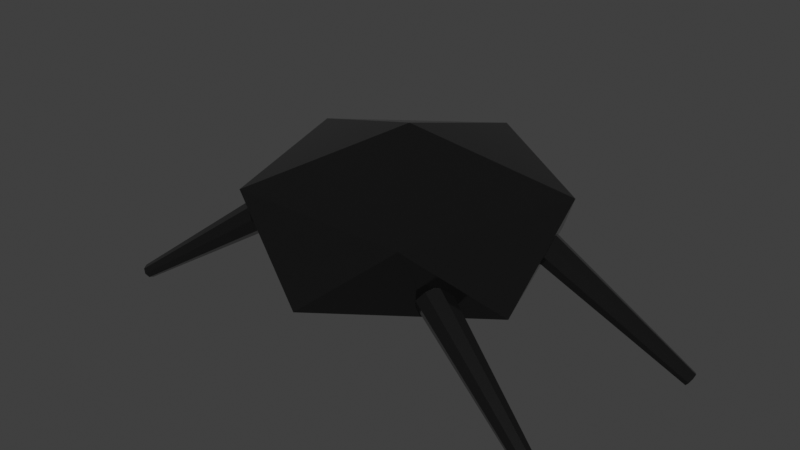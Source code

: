 # Source: Bug.blend  (saved by Blender 4.0.36; exported with 4.5.12 LTS)
import bpy
from mathutils import Matrix  # noqa: F401  (used for matrix-valued properties, if any)

bpy.ops.wm.read_factory_settings(use_empty=True)
scene = bpy.context.scene
scene.name = 'Scene'

# ---- materials (node trees are filled in below, after node groups)
mat_bug_material = bpy.data.materials.new('Bug Material')
mat_bug_material.use_transparent_shadow = False

# ---- material node trees
mat_bug_material.use_nodes = True; mat_bug_material.node_tree.nodes.clear()
_N = mat_bug_material.node_tree.nodes; _L = mat_bug_material.node_tree.links
n0 = _N.new('ShaderNodeBsdfPrincipled'); n0.name = 'Principled BSDF'; n0.location = (10, 300)
n0.distribution = 'GGX'
n0.subsurface_method = 'RANDOM_WALK_SKIN'
n0.inputs[0].default_value = (0.0291, 0.0291, 0.0291, 1.0)
n0.inputs[1].default_value = 0.8016
n0.inputs[2].default_value = 0.1349
n0.inputs[3].default_value = 1.45
n0.inputs[13].default_value = 1.0
n0.inputs[27].default_value = (0.0, 0.0, 0.0, 1.0)
n0.inputs[28].default_value = 1.0
n1 = _N.new('ShaderNodeOutputMaterial'); n1.name = 'Material Output'; n1.location = (300, 300)
_L.new(n0.outputs[0], n1.inputs[0])
n1.is_active_output = True

# ---- world
world_world = bpy.data.worlds.new('World'); scene.world = world_world
world_world.use_nodes = True; world_world.node_tree.nodes.clear()
_N = world_world.node_tree.nodes; _L = world_world.node_tree.links
n0 = _N.new('ShaderNodeOutputWorld'); n0.name = 'World Output'; n0.location = (300, 300)
n1 = _N.new('ShaderNodeBackground'); n1.name = 'Background'; n1.location = (10, 300)
n1.inputs[0].default_value = (0.05088, 0.05088, 0.05088, 1.0)
_L.new(n1.outputs[0], n0.inputs[0])
n0.is_active_output = True
world_world.color = (0.05088, 0.05088, 0.05088)
world_world.use_sun_shadow = False
world_world.sun_shadow_jitter_overblur = 0.0

# ---- meshes
me_icosphere = bpy.data.meshes.new('Icosphere')
me_icosphere.from_pydata([(0.0, 0.0, -0.3299), (0.5257, 0.7236, -0.05349), (0.8506, -0.2764, -0.05349), (3.91e-08, -0.8944, -0.05349), (-0.8506, -0.2764, -0.05349), (-0.5257, 0.7236, -0.05349), (0.8506, 0.2764, 0.3937), (0.5257, -0.7236, 0.3937), (-0.5257, -0.7236, 0.3937), (-0.8506, 0.2764, 0.3937), (-3.91e-08, 0.8944, 0.3937), (0.0, 0.0, 0.6701), (-0.6398, -0.4185, 0.01066), (-1.544, -0.5713, -0.5595), (-0.6674, -0.3551, 0.0348), (-1.557, -0.5428, -0.5487), (-0.71, -0.3352, 0.09089), (-1.576, -0.5338, -0.5235), (-0.7428, -0.3704, 0.1461), (-1.59, -0.5497, -0.4987), (-0.7465, -0.4402, 0.168), (-1.592, -0.581, -0.4888), (-0.7189, -0.5036, 0.1439), (-1.58, -0.6095, -0.4997), (-0.6763, -0.5236, 0.08782), (-1.561, -0.6185, -0.5249), (-0.6435, -0.4883, 0.03263), (-1.546, -0.6026, -0.5497), (-0.5392, 0.365, 0.01066), (-1.406, 0.6643, -0.5595), (-0.533, 0.4338, 0.0348), (-1.403, 0.6953, -0.5487), (-0.5609, 0.4718, 0.09089), (-1.416, 0.7123, -0.5235), (-0.6066, 0.4565, 0.1461), (-1.436, 0.7055, -0.4987), (-0.6433, 0.3971, 0.168), (-1.453, 0.6787, -0.4888), (-0.6495, 0.3282, 0.1439), (-1.456, 0.6478, -0.4997), (-0.6216, 0.2903, 0.08782), (-1.443, 0.6308, -0.5249), (-0.5759, 0.3055, 0.03263), (-1.423, 0.6376, -0.5497), (0.5737, 0.2815, 0.01066), (1.469, 0.4807, -0.5595), (0.6045, 0.2196, 0.0348), (1.483, 0.4528, -0.5487), (0.6481, 0.2019, 0.09089), (1.502, 0.4449, -0.5235), (0.6791, 0.2388, 0.1461), (1.516, 0.4615, -0.4987), (0.6792, 0.3086, 0.168), (1.516, 0.4929, -0.4888), (0.6484, 0.3706, 0.1439), (1.503, 0.5207, -0.4997), (0.6047, 0.3882, 0.08782), (1.483, 0.5286, -0.5249), (0.5738, 0.3514, 0.03263), (1.469, 0.512, -0.5497), (0.5137, -0.5061, 0.01066), (1.395, -0.7604, -0.5595), (0.511, -0.5752, 0.0348), (1.394, -0.7915, -0.5487), (0.5409, -0.6117, 0.09089), (1.407, -0.8078, -0.5235), (0.5857, -0.5941, 0.1461), (1.427, -0.7999, -0.4987), (0.6192, -0.5328, 0.168), (1.442, -0.7724, -0.4888), (0.6219, -0.4637, 0.1439), (1.444, -0.7414, -0.4997), (0.5921, -0.4273, 0.08782), (1.43, -0.725, -0.5249), (0.5472, -0.4449, 0.03263), (1.41, -0.7329, -0.5497)], [], [(0, 1, 2), (1, 0, 5), (0, 2, 3), (0, 3, 4), (0, 4, 5), (1, 5, 10), (2, 1, 6), (3, 2, 7), (4, 3, 8), (5, 4, 9), (1, 10, 6), (2, 6, 7), (3, 7, 8), (4, 8, 9), (5, 9, 10), (6, 10, 11), (7, 6, 11), (8, 7, 11), (9, 8, 11), (10, 9, 11), (12, 13, 15, 14), (14, 15, 17, 16), (16, 17, 19, 18), (18, 19, 21, 20), (20, 21, 23, 22), (22, 23, 25, 24), (15, 13, 27, 25, 23, 21, 19, 17), (24, 25, 27, 26), (26, 27, 13, 12), (12, 14, 16, 18, 20, 22, 24, 26), (28, 29, 31, 30), (30, 31, 33, 32), (32, 33, 35, 34), (34, 35, 37, 36), (36, 37, 39, 38), (38, 39, 41, 40), (31, 29, 43, 41, 39, 37, 35, 33), (40, 41, 43, 42), (42, 43, 29, 28), (28, 30, 32, 34, 36, 38, 40, 42), (44, 45, 47, 46), (46, 47, 49, 48), (48, 49, 51, 50), (50, 51, 53, 52), (52, 53, 55, 54), (54, 55, 57, 56), (47, 45, 59, 57, 55, 53, 51, 49), (56, 57, 59, 58), (58, 59, 45, 44), (44, 46, 48, 50, 52, 54, 56, 58), (60, 61, 63, 62), (62, 63, 65, 64), (64, 65, 67, 66), (66, 67, 69, 68), (68, 69, 71, 70), (70, 71, 73, 72), (63, 61, 75, 73, 71, 69, 67, 65), (72, 73, 75, 74), (74, 75, 61, 60), (60, 62, 64, 66, 68, 70, 72, 74)])
_uv = me_icosphere.uv_layers.new(name='UVMap')
_uv.uv.foreach_set('vector', [0.1818, 0.0, 0.2727, 0.1575, 0.09091, 0.1575, 0.2727, 0.1575, 0.3636, 0.0, 0.4545, 0.1575, 0.9091, 0.0, 1.0, 0.1575, 0.8182, 0.1575, 0.7273, 0.0, 0.8182, 0.1575, 0.6364, 0.1575, 0.5455, 0.0, 0.6364, 0.1575, 0.4545, 0.1575, 0.2727, 0.1575, 0.4545, 0.1575, 0.3636, 0.3149, 0.09091, 0.1575, 0.2727, 0.1575, 0.1818, 0.3149, 0.8182, 0.1575, 1.0, 0.1575, 0.9091, 0.3149, 0.6364, 0.1575, 0.8182, 0.1575, 0.7273, 0.3149, 0.4545, 0.1575, 0.6364, 0.1575, 0.5455, 0.3149, 0.2727, 0.1575, 0.3636, 0.3149, 0.1818, 0.3149, 0.09091, 0.1575, 0.1818, 0.3149, 0.0, 0.3149, 0.8182, 0.1575, 0.9091, 0.3149, 0.7273, 0.3149, 0.6364, 0.1575, 0.7273, 0.3149, 0.5455, 0.3149, 0.4545, 0.1575, 0.5455, 0.3149, 0.3636, 0.3149, 0.1818, 0.3149, 0.3636, 0.3149, 0.2727, 0.4724, 0.0, 0.3149, 0.1818, 0.3149, 0.09091, 0.4724, 0.7273, 0.3149, 0.9091, 0.3149, 0.8182, 0.4724, 0.5455, 0.3149, 0.7273, 0.3149, 0.6364, 0.4724, 0.3636, 0.3149, 0.5455, 0.3149, 0.4545, 0.4724, 1.0, 0.5, 1.0, 1.0, 0.875, 1.0, 0.875, 0.5, 0.875, 0.5, 0.875, 1.0, 0.75, 1.0, 0.75, 0.5, 0.75, 0.5, 0.75, 1.0, 0.625, 1.0, 0.625, 0.5, 0.625, 0.5, 0.625, 1.0, 0.5, 1.0, 0.5, 0.5, 0.5, 0.5, 0.5, 1.0, 0.375, 1.0, 0.375, 0.5, 0.375, 0.5, 0.375, 1.0, 0.25, 1.0, 0.25, 0.5, 0.4197, 0.4197, 0.25, 0.49, 0.08029, 0.4197, 0.01, 0.25, 0.08029, 0.08029, 0.25, 0.01, 0.4197, 0.08029, 0.49, 0.25, 0.25, 0.5, 0.25, 1.0, 0.125, 1.0, 0.125, 0.5, 0.125, 0.5, 0.125, 1.0, 0.0, 1.0, 0.0, 0.5, 0.75, 0.49, 0.9197, 0.4197, 0.99, 0.25, 0.9197, 0.08029, 0.75, 0.01, 0.5803, 0.08029, 0.51, 0.25, 0.5803, 0.4197, 1.0, 0.5, 1.0, 1.0, 0.875, 1.0, 0.875, 0.5, 0.875, 0.5, 0.875, 1.0, 0.75, 1.0, 0.75, 0.5, 0.75, 0.5, 0.75, 1.0, 0.625, 1.0, 0.625, 0.5, 0.625, 0.5, 0.625, 1.0, 0.5, 1.0, 0.5, 0.5, 0.5, 0.5, 0.5, 1.0, 0.375, 1.0, 0.375, 0.5, 0.375, 0.5, 0.375, 1.0, 0.25, 1.0, 0.25, 0.5, 0.4197, 0.4197, 0.25, 0.49, 0.08029, 0.4197, 0.01, 0.25, 0.08029, 0.08029, 0.25, 0.01, 0.4197, 0.08029, 0.49, 0.25, 0.25, 0.5, 0.25, 1.0, 0.125, 1.0, 0.125, 0.5, 0.125, 0.5, 0.125, 1.0, 0.0, 1.0, 0.0, 0.5, 0.75, 0.49, 0.9197, 0.4197, 0.99, 0.25, 0.9197, 0.08029, 0.75, 0.01, 0.5803, 0.08029, 0.51, 0.25, 0.5803, 0.4197, 1.0, 0.5, 1.0, 1.0, 0.875, 1.0, 0.875, 0.5, 0.875, 0.5, 0.875, 1.0, 0.75, 1.0, 0.75, 0.5, 0.75, 0.5, 0.75, 1.0, 0.625, 1.0, 0.625, 0.5, 0.625, 0.5, 0.625, 1.0, 0.5, 1.0, 0.5, 0.5, 0.5, 0.5, 0.5, 1.0, 0.375, 1.0, 0.375, 0.5, 0.375, 0.5, 0.375, 1.0, 0.25, 1.0, 0.25, 0.5, 0.4197, 0.4197, 0.25, 0.49, 0.08029, 0.4197, 0.01, 0.25, 0.08029, 0.08029, 0.25, 0.01, 0.4197, 0.08029, 0.49, 0.25, 0.25, 0.5, 0.25, 1.0, 0.125, 1.0, 0.125, 0.5, 0.125, 0.5, 0.125, 1.0, 0.0, 1.0, 0.0, 0.5, 0.75, 0.49, 0.9197, 0.4197, 0.99, 0.25, 0.9197, 0.08029, 0.75, 0.01, 0.5803, 0.08029, 0.51, 0.25, 0.5803, 0.4197, 1.0, 0.5, 1.0, 1.0, 0.875, 1.0, 0.875, 0.5, 0.875, 0.5, 0.875, 1.0, 0.75, 1.0, 0.75, 0.5, 0.75, 0.5, 0.75, 1.0, 0.625, 1.0, 0.625, 0.5, 0.625, 0.5, 0.625, 1.0, 0.5, 1.0, 0.5, 0.5, 0.5, 0.5, 0.5, 1.0, 0.375, 1.0, 0.375, 0.5, 0.375, 0.5, 0.375, 1.0, 0.25, 1.0, 0.25, 0.5, 0.4197, 0.4197, 0.25, 0.49, 0.08029, 0.4197, 0.01, 0.25, 0.08029, 0.08029, 0.25, 0.01, 0.4197, 0.08029, 0.49, 0.25, 0.25, 0.5, 0.25, 1.0, 0.125, 1.0, 0.125, 0.5, 0.125, 0.5, 0.125, 1.0, 0.0, 1.0, 0.0, 0.5, 0.75, 0.49, 0.9197, 0.4197, 0.99, 0.25, 0.9197, 0.08029, 0.75, 0.01, 0.5803, 0.08029, 0.51, 0.25, 0.5803, 0.4197])
me_icosphere.materials.append(mat_bug_material)
me_icosphere.use_remesh_fix_poles = True
me_icosphere.use_remesh_preserve_attributes = False
me_icosphere.update()
arm_armature = bpy.data.armatures.new('Armature')  # bones are not reproduced

# ---- objects
ob_bug = bpy.data.objects.new('Bug', me_icosphere)
ob_armature = bpy.data.objects.new('Armature', arm_armature)

# ---- transforms, parenting, visibility, modifiers, constraints
ob_bug.parent = ob_armature
ob_bug.matrix_parent_inverse = Matrix(((1.642, -3.659e-16, -3.646e-16, 4.04e-16), (-3.659e-16, -0.005566, -1.642, 1.184), (3.646e-16, 1.642, -0.005566, 0.5537), (-0.0, 0.0, 0.0, 1.0)))
ob_bug.location = (0.0, 0.0, 0.5731)
_vg = ob_bug.vertex_groups.new(name='Body Bone')
for _i, _w in zip([0, 1, 2, 3, 4, 5, 6, 7, 8, 9, 10, 11], [1.0, 0.9966, 1.0, 0.982, 0.9998, 0.9972, 1.0, 0.9998, 0.9965, 0.9998, 0.9977, 0.9955]): _vg.add([_i], _w, 'REPLACE')
_vg = ob_bug.vertex_groups.new(name='Right Shoulder')
for _i, _w in zip([0, 1, 2, 5, 6, 10, 11], [0.01895, 0.4939, 0.3708, 0.01805, 0.2445, 0.336, 0.04897]): _vg.add([_i], _w, 'REPLACE')
_vg = ob_bug.vertex_groups.new(name='Right Arm')
_vg.add([44, 45, 46, 47, 48, 49, 50, 51, 52, 53, 54, 55, 56, 57, 58, 59], 1.0, 'REPLACE')
_vg = ob_bug.vertex_groups.new(name='Left Shoulder')
for _i, _w in zip([0, 1, 4, 5, 8, 9, 10, 11], [0.02022, 0.031, 0.3682, 0.001702, 0.01139, 0.08571, 0.1513, 0.04794]): _vg.add([_i], _w, 'REPLACE')
_vg = ob_bug.vertex_groups.new(name='Left Arm')
_vg.add([28, 29, 30, 31, 32, 33, 34, 35, 36, 37, 38, 39, 40, 41, 42, 43], 1.0, 'REPLACE')
_vg = ob_bug.vertex_groups.new(name='Left Hip')
for _i, _w in zip([0, 1, 2, 3, 4, 5, 8, 9], [0.8899, 0.04972, 0.2103, 0.01949, 0.05768, 0.03994, 0.0002106, 0.01991]): _vg.add([_i], _w, 'REPLACE')
_vg = ob_bug.vertex_groups.new(name='Left Leg')
for _i, _w in zip([3, 4, 8, 12, 13, 14, 15, 16, 17, 18, 19, 20, 21, 22, 23, 24, 25, 26, 27], [0.000955, 1.401e-05, 0.0003024, 1.0, 1.0, 1.0, 1.0, 1.0, 1.0, 1.0, 1.0, 1.0, 1.0, 1.0, 1.0, 1.0, 1.0, 1.0, 1.0]): _vg.add([_i], _w, 'REPLACE')
_vg = ob_bug.vertex_groups.new(name='Right Hip')
for _i, _w in zip([2, 3, 4, 7, 8], [0.2089, 0.6516, 0.05378, 0.4826, 0.03974]): _vg.add([_i], _w, 'REPLACE')
_vg = ob_bug.vertex_groups.new(name='Right Leg')
for _i, _w in zip([2, 3, 6, 7, 60, 61, 62, 63, 64, 65, 66, 67, 68, 69, 70, 71, 72, 73, 74, 75], [0.000151, 5.692e-05, 0.0, 3.988e-06, 1.0, 1.0, 1.0, 1.0, 1.0, 1.0, 1.0, 1.0, 1.0, 1.0, 1.0, 1.0, 1.0, 1.0, 1.0, 1.0]): _vg.add([_i], _w, 'REPLACE')
_m = ob_bug.modifiers.new('Armature', 'ARMATURE')
_m.object = ob_armature
ob_armature.location = (-1.603e-16, -0.3347, 0.7219)
ob_armature.rotation_euler = (-1.574, 2.22e-16, -2.228e-16)
ob_armature.scale = (0.6089, 0.6089, 0.6089)

# ---- collection membership
scene.collection.objects.link(ob_bug)
scene.collection.objects.link(ob_armature)

# ---- scene / render settings (as saved in the file)
scene.frame_start = 0; scene.frame_end = 30; scene.frame_set(16)
scene.render.engine = 'BLENDER_EEVEE_NEXT'
scene.cycles.sampling_pattern = 'TABULATED_SOBOL'
scene.cycles.use_light_tree = False
scene.view_settings.view_transform = 'Standard'
bpy.context.view_layer.update()

# ---- added for rendering (the .blend has no active camera and no usable light): camera, sun
cam_auto = bpy.data.cameras.new('AutoCamera')
cam_auto.lens = 50.0
cam_auto.sensor_width = 36.0
cam_auto.clip_end = 1000.0
ob_auto_camera = bpy.data.objects.new('AutoCamera', cam_auto)
scene.collection.objects.link(ob_auto_camera)
ob_auto_camera.location = (3.38352, -4.13627, 3.38573)
ob_auto_camera.rotation_euler = (1.09748, -7.21219e-08, 0.694738)
scene.camera = ob_auto_camera
light_auto_sun = bpy.data.lights.new('AutoSun', 'SUN')
light_auto_sun.energy = 3.0
light_auto_sun.angle = 0.0523599
ob_auto_sun = bpy.data.objects.new('AutoSun', light_auto_sun)
scene.collection.objects.link(ob_auto_sun)
ob_auto_sun.rotation_euler = (0.872665, 0.174533, 0.523599)
bpy.context.view_layer.update()
